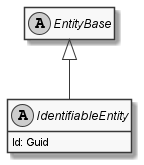

The diagram above was rendered by PlantUML. Its source (embedded in the PNG):
@startuml
skinparam monochrome true
hide empty members

abstract class EntityBase {
}

EntityBase <|-- IdentifiableEntity

abstract class IdentifiableEntity {
    Id: Guid
}

@enduml